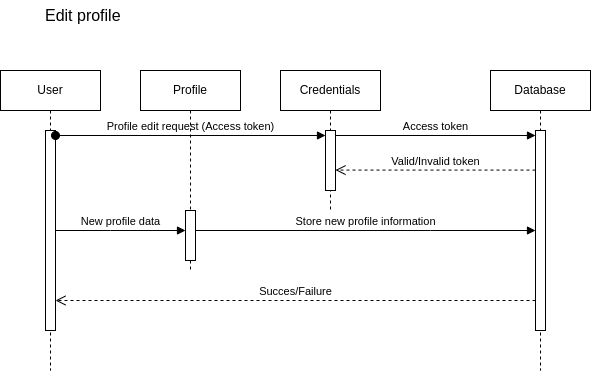

The diagram above was exported from draw.io. Its source (the exported page's mxGraphModel, read from the mxfile embedded in the PNG):
<mxGraphModel dx="733" dy="1534" grid="1" gridSize="10" guides="1" tooltips="1" connect="1" arrows="1" fold="1" page="1" pageScale="1" pageWidth="850" pageHeight="1100" background="#ffffff" math="0" shadow="0">
  <root>
    <mxCell id="0" />
    <mxCell id="1" parent="0" />
    <mxCell id="aM9ryv3xv72pqoxQDRHE-1" value="User" style="shape=umlLifeline;perimeter=lifelinePerimeter;whiteSpace=wrap;html=1;container=0;dropTarget=0;collapsible=0;recursiveResize=0;outlineConnect=0;portConstraint=eastwest;newEdgeStyle={&quot;edgeStyle&quot;:&quot;elbowEdgeStyle&quot;,&quot;elbow&quot;:&quot;vertical&quot;,&quot;curved&quot;:0,&quot;rounded&quot;:0};" parent="1" vertex="1">
      <mxGeometry x="10" y="40" width="100" height="300" as="geometry" />
    </mxCell>
    <mxCell id="eZ4axkTEHgq-SY5RwRZh-3" value="" style="html=1;points=[[0,0,0,0,5],[0,1,0,0,-5],[1,0,0,0,5],[1,1,0,0,-5]];perimeter=orthogonalPerimeter;outlineConnect=0;targetShapes=umlLifeline;portConstraint=eastwest;newEdgeStyle={&quot;curved&quot;:0,&quot;rounded&quot;:0};" vertex="1" parent="aM9ryv3xv72pqoxQDRHE-1">
      <mxGeometry x="45" y="60" width="10" height="200" as="geometry" />
    </mxCell>
    <mxCell id="aM9ryv3xv72pqoxQDRHE-5" value="Credentials" style="shape=umlLifeline;perimeter=lifelinePerimeter;whiteSpace=wrap;html=1;container=0;dropTarget=0;collapsible=0;recursiveResize=0;outlineConnect=0;portConstraint=eastwest;newEdgeStyle={&quot;edgeStyle&quot;:&quot;elbowEdgeStyle&quot;,&quot;elbow&quot;:&quot;vertical&quot;,&quot;curved&quot;:0,&quot;rounded&quot;:0};" parent="1" vertex="1">
      <mxGeometry x="290" y="40" width="100" height="140" as="geometry" />
    </mxCell>
    <mxCell id="eZ4axkTEHgq-SY5RwRZh-4" value="" style="html=1;points=[[0,0,0,0,5],[0,1,0,0,-5],[1,0,0,0,5],[1,1,0,0,-5]];perimeter=orthogonalPerimeter;outlineConnect=0;targetShapes=umlLifeline;portConstraint=eastwest;newEdgeStyle={&quot;curved&quot;:0,&quot;rounded&quot;:0};" vertex="1" parent="aM9ryv3xv72pqoxQDRHE-5">
      <mxGeometry x="45" y="60" width="10" height="60" as="geometry" />
    </mxCell>
    <mxCell id="eZ4axkTEHgq-SY5RwRZh-1" value="&lt;font style=&quot;font-size: 16px;&quot;&gt;Edit profile&amp;nbsp;&lt;/font&gt;" style="text;html=1;align=center;verticalAlign=middle;whiteSpace=wrap;rounded=0;" vertex="1" parent="1">
      <mxGeometry x="40" y="-30" width="110" height="30" as="geometry" />
    </mxCell>
    <mxCell id="eZ4axkTEHgq-SY5RwRZh-2" value="Database" style="shape=umlLifeline;perimeter=lifelinePerimeter;whiteSpace=wrap;html=1;container=0;dropTarget=0;collapsible=0;recursiveResize=0;outlineConnect=0;portConstraint=eastwest;newEdgeStyle={&quot;edgeStyle&quot;:&quot;elbowEdgeStyle&quot;,&quot;elbow&quot;:&quot;vertical&quot;,&quot;curved&quot;:0,&quot;rounded&quot;:0};" vertex="1" parent="1">
      <mxGeometry x="500" y="40" width="100" height="300" as="geometry" />
    </mxCell>
    <mxCell id="eZ4axkTEHgq-SY5RwRZh-6" value="" style="html=1;points=[[0,0,0,0,5],[0,1,0,0,-5],[1,0,0,0,5],[1,1,0,0,-5]];perimeter=orthogonalPerimeter;outlineConnect=0;targetShapes=umlLifeline;portConstraint=eastwest;newEdgeStyle={&quot;curved&quot;:0,&quot;rounded&quot;:0};" vertex="1" parent="eZ4axkTEHgq-SY5RwRZh-2">
      <mxGeometry x="45" y="60" width="10" height="200" as="geometry" />
    </mxCell>
    <mxCell id="eZ4axkTEHgq-SY5RwRZh-8" value="Valid/Invalid token" style="html=1;verticalAlign=bottom;endArrow=open;dashed=1;endSize=8;curved=0;rounded=0;exitX=0;exitY=1;exitDx=0;exitDy=-5;" edge="1" parent="eZ4axkTEHgq-SY5RwRZh-2" target="eZ4axkTEHgq-SY5RwRZh-4">
      <mxGeometry relative="1" as="geometry">
        <mxPoint x="-20" y="99.58" as="targetPoint" />
        <mxPoint x="45" y="99.58000000000023" as="sourcePoint" />
      </mxGeometry>
    </mxCell>
    <mxCell id="eZ4axkTEHgq-SY5RwRZh-5" value="Profile edit request (Access token)" style="html=1;verticalAlign=bottom;startArrow=oval;endArrow=block;startSize=8;curved=0;rounded=0;entryX=0;entryY=0;entryDx=0;entryDy=5;" edge="1" target="eZ4axkTEHgq-SY5RwRZh-4" parent="1" source="eZ4axkTEHgq-SY5RwRZh-3">
      <mxGeometry relative="1" as="geometry">
        <mxPoint x="205" y="105" as="sourcePoint" />
      </mxGeometry>
    </mxCell>
    <mxCell id="eZ4axkTEHgq-SY5RwRZh-7" value="Access token" style="html=1;verticalAlign=bottom;endArrow=block;curved=0;rounded=0;entryX=0;entryY=0;entryDx=0;entryDy=5;" edge="1" target="eZ4axkTEHgq-SY5RwRZh-6" parent="1" source="eZ4axkTEHgq-SY5RwRZh-4">
      <mxGeometry relative="1" as="geometry">
        <mxPoint x="420" y="105" as="sourcePoint" />
        <mxPoint as="offset" />
      </mxGeometry>
    </mxCell>
    <mxCell id="eZ4axkTEHgq-SY5RwRZh-9" value="Profile" style="shape=umlLifeline;perimeter=lifelinePerimeter;whiteSpace=wrap;html=1;container=0;dropTarget=0;collapsible=0;recursiveResize=0;outlineConnect=0;portConstraint=eastwest;newEdgeStyle={&quot;edgeStyle&quot;:&quot;elbowEdgeStyle&quot;,&quot;elbow&quot;:&quot;vertical&quot;,&quot;curved&quot;:0,&quot;rounded&quot;:0};" vertex="1" parent="1">
      <mxGeometry x="150" y="40" width="100" height="200" as="geometry" />
    </mxCell>
    <mxCell id="eZ4axkTEHgq-SY5RwRZh-11" value="" style="html=1;points=[[0,0,0,0,5],[0,1,0,0,-5],[1,0,0,0,5],[1,1,0,0,-5]];perimeter=orthogonalPerimeter;outlineConnect=0;targetShapes=umlLifeline;portConstraint=eastwest;newEdgeStyle={&quot;curved&quot;:0,&quot;rounded&quot;:0};" vertex="1" parent="eZ4axkTEHgq-SY5RwRZh-9">
      <mxGeometry x="45" y="140" width="10" height="50" as="geometry" />
    </mxCell>
    <mxCell id="eZ4axkTEHgq-SY5RwRZh-12" value="New profile data" style="html=1;verticalAlign=bottom;endArrow=block;curved=0;rounded=0;" edge="1" parent="1" source="eZ4axkTEHgq-SY5RwRZh-3" target="eZ4axkTEHgq-SY5RwRZh-11">
      <mxGeometry width="80" relative="1" as="geometry">
        <mxPoint x="70" y="200.00000000000023" as="sourcePoint" />
        <mxPoint x="200" y="200.00000000000023" as="targetPoint" />
        <Array as="points">
          <mxPoint x="120" y="200" />
        </Array>
      </mxGeometry>
    </mxCell>
    <mxCell id="eZ4axkTEHgq-SY5RwRZh-14" value="Store new profile information" style="html=1;verticalAlign=bottom;endArrow=block;curved=0;rounded=0;" edge="1" parent="1" source="eZ4axkTEHgq-SY5RwRZh-11" target="eZ4axkTEHgq-SY5RwRZh-6">
      <mxGeometry width="80" relative="1" as="geometry">
        <mxPoint x="240" y="200" as="sourcePoint" />
        <mxPoint x="320" y="200" as="targetPoint" />
        <Array as="points">
          <mxPoint x="440" y="200" />
        </Array>
      </mxGeometry>
    </mxCell>
    <mxCell id="eZ4axkTEHgq-SY5RwRZh-15" value="Succes/Failure" style="html=1;verticalAlign=bottom;endArrow=open;dashed=1;endSize=8;curved=0;rounded=0;" edge="1" parent="1">
      <mxGeometry relative="1" as="geometry">
        <mxPoint x="545" y="270.0000000000002" as="sourcePoint" />
        <mxPoint x="65" y="270.0000000000002" as="targetPoint" />
      </mxGeometry>
    </mxCell>
  </root>
</mxGraphModel>